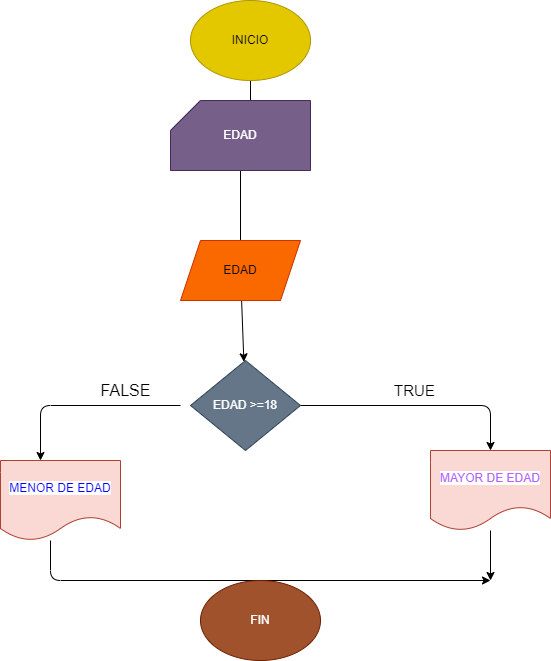

The diagram above was exported from draw.io. Its source (the exported page's mxGraphModel, read from the mxfile embedded in the PNG):
<mxGraphModel dx="564" dy="478" grid="1" gridSize="10" guides="1" tooltips="1" connect="1" arrows="1" fold="1" page="1" pageScale="1" pageWidth="827" pageHeight="1169" math="0" shadow="0">
  <root>
    <mxCell id="0" />
    <mxCell id="1" parent="0" />
    <mxCell id="4" style="edgeStyle=none;html=1;" edge="1" parent="1" source="2">
      <mxGeometry relative="1" as="geometry">
        <mxPoint x="250" y="130" as="targetPoint" />
      </mxGeometry>
    </mxCell>
    <mxCell id="2" value="INICIO" style="ellipse;whiteSpace=wrap;html=1;fillColor=#e3c800;fontColor=#000000;strokeColor=#B09500;" vertex="1" parent="1">
      <mxGeometry x="190" y="20" width="120" height="80" as="geometry" />
    </mxCell>
    <mxCell id="7" value="" style="edgeStyle=none;html=1;" edge="1" parent="1" source="5">
      <mxGeometry relative="1" as="geometry">
        <mxPoint x="240" y="270" as="targetPoint" />
      </mxGeometry>
    </mxCell>
    <mxCell id="5" value="EDAD" style="shape=card;whiteSpace=wrap;html=1;fillColor=#76608a;fontColor=#ffffff;strokeColor=#432D57;" vertex="1" parent="1">
      <mxGeometry x="170" y="120" width="140" height="70" as="geometry" />
    </mxCell>
    <mxCell id="9" style="edgeStyle=none;html=1;" edge="1" parent="1" source="8" target="10">
      <mxGeometry relative="1" as="geometry">
        <mxPoint x="240" y="360" as="targetPoint" />
      </mxGeometry>
    </mxCell>
    <mxCell id="8" value="EDAD" style="shape=parallelogram;perimeter=parallelogramPerimeter;whiteSpace=wrap;html=1;fixedSize=1;fillColor=#fa6800;fontColor=#000000;strokeColor=#C73500;" vertex="1" parent="1">
      <mxGeometry x="180" y="260" width="120" height="60" as="geometry" />
    </mxCell>
    <mxCell id="11" style="edgeStyle=none;html=1;" edge="1" parent="1" source="10" target="12">
      <mxGeometry relative="1" as="geometry">
        <mxPoint x="490" y="490" as="targetPoint" />
        <Array as="points">
          <mxPoint x="490" y="425" />
        </Array>
      </mxGeometry>
    </mxCell>
    <mxCell id="10" value="EDAD &amp;gt;=18" style="rhombus;whiteSpace=wrap;html=1;fillColor=#647687;fontColor=#ffffff;strokeColor=#314354;" vertex="1" parent="1">
      <mxGeometry x="190" y="380" width="110" height="90" as="geometry" />
    </mxCell>
    <mxCell id="16" style="edgeStyle=none;html=1;" edge="1" parent="1" source="12">
      <mxGeometry relative="1" as="geometry">
        <mxPoint x="490" y="600" as="targetPoint" />
      </mxGeometry>
    </mxCell>
    <mxCell id="12" value="&lt;span style=&quot;background-color: rgb(255 , 255 , 255)&quot;&gt;&lt;font color=&quot;#b266ff&quot;&gt;MAYOR DE EDAD&lt;/font&gt;&lt;/span&gt;" style="shape=document;whiteSpace=wrap;html=1;boundedLbl=1;fillColor=#fad9d5;strokeColor=#ae4132;" vertex="1" parent="1">
      <mxGeometry x="430" y="470" width="120" height="80" as="geometry" />
    </mxCell>
    <mxCell id="15" style="edgeStyle=none;html=1;" edge="1" parent="1">
      <mxGeometry relative="1" as="geometry">
        <mxPoint x="490" y="600" as="targetPoint" />
        <mxPoint x="50" y="560" as="sourcePoint" />
        <Array as="points">
          <mxPoint x="50" y="600" />
        </Array>
      </mxGeometry>
    </mxCell>
    <mxCell id="13" value="&lt;span style=&quot;background-color: rgb(255 , 255 , 255)&quot;&gt;&lt;font color=&quot;#0000ff&quot;&gt;MENOR DE EDAD&lt;/font&gt;&lt;/span&gt;" style="shape=document;whiteSpace=wrap;html=1;boundedLbl=1;fillColor=#fad9d5;strokeColor=#ae4132;" vertex="1" parent="1">
      <mxGeometry y="480" width="120" height="80" as="geometry" />
    </mxCell>
    <mxCell id="14" style="edgeStyle=none;html=1;" edge="1" parent="1">
      <mxGeometry relative="1" as="geometry">
        <mxPoint x="40" y="480" as="targetPoint" />
        <mxPoint x="180" y="425" as="sourcePoint" />
        <Array as="points">
          <mxPoint x="40" y="425" />
        </Array>
      </mxGeometry>
    </mxCell>
    <mxCell id="17" value="FIN" style="ellipse;whiteSpace=wrap;html=1;fillColor=#a0522d;strokeColor=#6D1F00;fontColor=#ffffff;" vertex="1" parent="1">
      <mxGeometry x="200" y="600" width="120" height="80" as="geometry" />
    </mxCell>
    <mxCell id="22" value="&lt;font style=&quot;font-size: 16px&quot;&gt;FALSE&lt;/font&gt;" style="text;html=1;align=center;verticalAlign=middle;resizable=0;points=[];autosize=1;strokeColor=none;fillColor=none;fontColor=#000000;" vertex="1" parent="1">
      <mxGeometry x="90" y="400" width="70" height="20" as="geometry" />
    </mxCell>
    <mxCell id="24" value="&lt;font style=&quot;font-size: 15px&quot;&gt;TRUE&lt;/font&gt;" style="text;html=1;align=center;verticalAlign=middle;resizable=0;points=[];autosize=1;strokeColor=none;fillColor=none;fontColor=#000000;" vertex="1" parent="1">
      <mxGeometry x="384" y="400" width="60" height="20" as="geometry" />
    </mxCell>
  </root>
</mxGraphModel>